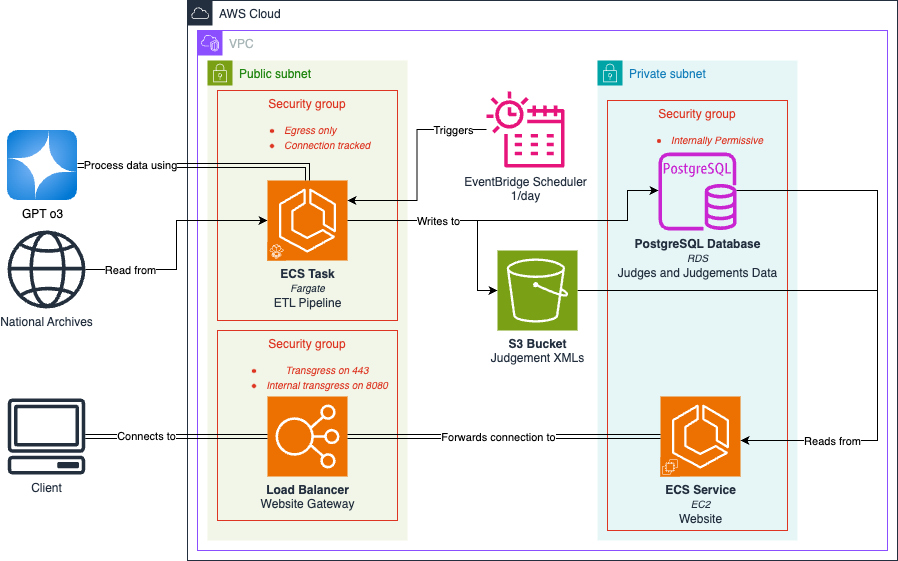

The diagram above was exported from draw.io. Its source (the exported page's mxGraphModel, read from the mxfile embedded in the PNG):
<mxGraphModel dx="1622" dy="743" grid="1" gridSize="10" guides="1" tooltips="1" connect="1" arrows="1" fold="1" page="1" pageScale="1" pageWidth="827" pageHeight="1169" math="0" shadow="0">
  <root>
    <mxCell id="0" />
    <mxCell id="1" parent="0" />
    <mxCell id="svKFRJVLYX2BS5h3yiOG-100" value="Public subnet" style="points=[[0,0],[0.25,0],[0.5,0],[0.75,0],[1,0],[1,0.25],[1,0.5],[1,0.75],[1,1],[0.75,1],[0.5,1],[0.25,1],[0,1],[0,0.75],[0,0.5],[0,0.25]];outlineConnect=0;gradientColor=none;html=1;whiteSpace=wrap;fontSize=12;fontStyle=0;container=1;pointerEvents=0;collapsible=0;recursiveResize=0;shape=mxgraph.aws4.group;grIcon=mxgraph.aws4.group_security_group;grStroke=0;strokeColor=#7AA116;fillColor=#F2F6E8;verticalAlign=top;align=left;spacingLeft=30;fontColor=#248814;dashed=0;" parent="1" vertex="1">
      <mxGeometry x="-20" y="150" width="200" height="480" as="geometry" />
    </mxCell>
    <mxCell id="svKFRJVLYX2BS5h3yiOG-45" value="Security group&lt;div&gt;&lt;ul&gt;&lt;li style=&quot;text-align: left;&quot;&gt;&lt;i&gt;&lt;font style=&quot;font-size: 10px;&quot;&gt;Egress only&lt;/font&gt;&lt;/i&gt;&lt;/li&gt;&lt;li&gt;&lt;i&gt;&lt;font style=&quot;font-size: 10px;&quot;&gt;Connection t&lt;/font&gt;&lt;/i&gt;&lt;i style=&quot;background-color: transparent; color: light-dark(rgb(221, 53, 34), rgb(255, 133, 117));&quot;&gt;&lt;font style=&quot;font-size: 10px;&quot;&gt;racked&lt;/font&gt;&lt;/i&gt;&lt;/li&gt;&lt;/ul&gt;&lt;/div&gt;" style="fillColor=none;strokeColor=#DD3522;verticalAlign=top;fontStyle=0;fontColor=#DD3522;whiteSpace=wrap;html=1;" parent="1" vertex="1">
      <mxGeometry x="-10" y="180" width="180" height="230" as="geometry" />
    </mxCell>
    <mxCell id="svKFRJVLYX2BS5h3yiOG-71" value="EventBridge Scheduler&lt;div&gt;1/day&lt;/div&gt;" style="sketch=0;outlineConnect=0;fontColor=#232F3E;gradientColor=none;fillColor=#E7157B;strokeColor=none;dashed=0;verticalLabelPosition=bottom;verticalAlign=top;align=center;html=1;fontSize=12;fontStyle=0;aspect=fixed;pointerEvents=1;shape=mxgraph.aws4.eventbridge_scheduler;" parent="1" vertex="1">
      <mxGeometry x="259" y="180" width="78" height="78" as="geometry" />
    </mxCell>
    <mxCell id="svKFRJVLYX2BS5h3yiOG-89" value="National Archives" style="sketch=0;outlineConnect=0;fontColor=#232F3E;gradientColor=none;fillColor=#232F3D;strokeColor=none;dashed=0;verticalLabelPosition=bottom;verticalAlign=top;align=center;html=1;fontSize=12;fontStyle=0;aspect=fixed;pointerEvents=1;shape=mxgraph.aws4.globe;" parent="1" vertex="1">
      <mxGeometry x="-220" y="320" width="78" height="78" as="geometry" />
    </mxCell>
    <mxCell id="svKFRJVLYX2BS5h3yiOG-96" value="Client" style="sketch=0;outlineConnect=0;fontColor=#232F3E;gradientColor=none;fillColor=#232F3D;strokeColor=none;dashed=0;verticalLabelPosition=bottom;verticalAlign=top;align=center;html=1;fontSize=12;fontStyle=0;aspect=fixed;pointerEvents=1;shape=mxgraph.aws4.client;" parent="1" vertex="1">
      <mxGeometry x="-220" y="488" width="78" height="76" as="geometry" />
    </mxCell>
    <mxCell id="svKFRJVLYX2BS5h3yiOG-101" value="VPC" style="points=[[0,0],[0.25,0],[0.5,0],[0.75,0],[1,0],[1,0.25],[1,0.5],[1,0.75],[1,1],[0.75,1],[0.5,1],[0.25,1],[0,1],[0,0.75],[0,0.5],[0,0.25]];outlineConnect=0;gradientColor=none;html=1;whiteSpace=wrap;fontSize=12;fontStyle=0;container=1;pointerEvents=0;collapsible=0;recursiveResize=0;shape=mxgraph.aws4.group;grIcon=mxgraph.aws4.group_vpc2;strokeColor=#8C4FFF;fillColor=none;verticalAlign=top;align=left;spacingLeft=30;fontColor=#AAB7B8;dashed=0;" parent="1" vertex="1">
      <mxGeometry x="-30" y="120" width="690" height="520" as="geometry" />
    </mxCell>
    <mxCell id="svKFRJVLYX2BS5h3yiOG-102" value="AWS Cloud" style="points=[[0,0],[0.25,0],[0.5,0],[0.75,0],[1,0],[1,0.25],[1,0.5],[1,0.75],[1,1],[0.75,1],[0.5,1],[0.25,1],[0,1],[0,0.75],[0,0.5],[0,0.25]];outlineConnect=0;gradientColor=none;html=1;whiteSpace=wrap;fontSize=12;fontStyle=0;container=0;pointerEvents=0;collapsible=0;recursiveResize=0;shape=mxgraph.aws4.group;grIcon=mxgraph.aws4.group_aws_cloud;strokeColor=#232F3E;fillColor=none;verticalAlign=top;align=left;spacingLeft=30;fontColor=#232F3E;dashed=0;" parent="1" vertex="1">
      <mxGeometry x="-40" y="90" width="710" height="560" as="geometry" />
    </mxCell>
    <mxCell id="svKFRJVLYX2BS5h3yiOG-99" value="Private subnet" style="points=[[0,0],[0.25,0],[0.5,0],[0.75,0],[1,0],[1,0.25],[1,0.5],[1,0.75],[1,1],[0.75,1],[0.5,1],[0.25,1],[0,1],[0,0.75],[0,0.5],[0,0.25]];outlineConnect=0;gradientColor=none;html=1;whiteSpace=wrap;fontSize=12;fontStyle=0;container=0;pointerEvents=0;collapsible=0;recursiveResize=0;shape=mxgraph.aws4.group;grIcon=mxgraph.aws4.group_security_group;grStroke=0;strokeColor=#00A4A6;fillColor=#E6F6F7;verticalAlign=top;align=left;spacingLeft=30;fontColor=#147EBA;dashed=0;" parent="1" vertex="1">
      <mxGeometry x="370" y="150" width="200" height="480" as="geometry" />
    </mxCell>
    <mxCell id="svKFRJVLYX2BS5h3yiOG-75" value="Security group&lt;div&gt;&lt;ul&gt;&lt;li&gt;&lt;font style=&quot;font-size: 10px;&quot;&gt;&lt;i&gt;Internally Permissive&lt;/i&gt;&lt;/font&gt;&lt;/li&gt;&lt;/ul&gt;&lt;/div&gt;" style="fillColor=none;strokeColor=#DD3522;verticalAlign=top;fontStyle=0;fontColor=#DD3522;whiteSpace=wrap;html=1;" parent="1" vertex="1">
      <mxGeometry x="380" y="190" width="180" height="430" as="geometry" />
    </mxCell>
    <mxCell id="svKFRJVLYX2BS5h3yiOG-74" value="&lt;b&gt;PostgreSQL Database&lt;/b&gt;&lt;div&gt;&lt;font style=&quot;font-size: 10px;&quot;&gt;&lt;i&gt;RDS&lt;/i&gt;&lt;/font&gt;&lt;/div&gt;&lt;div&gt;Judges and Judgements Data&lt;/div&gt;" style="sketch=0;outlineConnect=0;fontColor=#232F3E;gradientColor=none;fillColor=#C925D1;strokeColor=none;dashed=0;verticalLabelPosition=bottom;verticalAlign=top;align=center;html=1;fontSize=12;fontStyle=0;aspect=fixed;pointerEvents=1;shape=mxgraph.aws4.rds_postgresql_instance;" parent="1" vertex="1">
      <mxGeometry x="431" y="242" width="78" height="78" as="geometry" />
    </mxCell>
    <mxCell id="mogwHyKd4nBZ1xsCV_yF-2" style="edgeStyle=orthogonalEdgeStyle;rounded=0;orthogonalLoop=1;jettySize=auto;html=1;entryX=0;entryY=0.5;entryDx=0;entryDy=0;entryPerimeter=0;" parent="1" source="svKFRJVLYX2BS5h3yiOG-89" target="svKFRJVLYX2BS5h3yiOG-51" edge="1">
      <mxGeometry relative="1" as="geometry" />
    </mxCell>
    <mxCell id="ygyKLbbER7SILzHNcsFx-6" value="Read from" style="edgeLabel;html=1;align=center;verticalAlign=middle;resizable=0;points=[];" parent="mogwHyKd4nBZ1xsCV_yF-2" vertex="1" connectable="0">
      <mxGeometry x="-0.4529" relative="1" as="geometry">
        <mxPoint x="-19" as="offset" />
      </mxGeometry>
    </mxCell>
    <mxCell id="ygyKLbbER7SILzHNcsFx-2" style="edgeStyle=orthogonalEdgeStyle;rounded=0;orthogonalLoop=1;jettySize=auto;html=1;" parent="1" source="svKFRJVLYX2BS5h3yiOG-51" target="svKFRJVLYX2BS5h3yiOG-74" edge="1">
      <mxGeometry relative="1" as="geometry">
        <Array as="points">
          <mxPoint x="400" y="310" />
          <mxPoint x="400" y="280" />
        </Array>
      </mxGeometry>
    </mxCell>
    <mxCell id="svKFRJVLYX2BS5h3yiOG-51" value="&lt;b&gt;ECS Task&lt;/b&gt;&lt;div&gt;&lt;i&gt;&lt;font style=&quot;font-size: 10px;&quot;&gt;Fargate&lt;/font&gt;&lt;/i&gt;&lt;/div&gt;&lt;div&gt;ETL Pipeline&lt;/div&gt;" style="sketch=0;points=[[0,0,0],[0.25,0,0],[0.5,0,0],[0.75,0,0],[1,0,0],[0,1,0],[0.25,1,0],[0.5,1,0],[0.75,1,0],[1,1,0],[0,0.25,0],[0,0.5,0],[0,0.75,0],[1,0.25,0],[1,0.5,0],[1,0.75,0]];outlineConnect=0;fontColor=#232F3E;fillColor=#ED7100;strokeColor=#ffffff;dashed=0;verticalLabelPosition=bottom;verticalAlign=top;align=center;html=1;fontSize=12;fontStyle=0;aspect=fixed;shape=mxgraph.aws4.resourceIcon;resIcon=mxgraph.aws4.ecs;" parent="1" vertex="1">
      <mxGeometry x="40" y="270" width="80" height="80" as="geometry" />
    </mxCell>
    <mxCell id="svKFRJVLYX2BS5h3yiOG-52" value="" style="sketch=0;points=[[0,0,0],[0.25,0,0],[0.5,0,0],[0.75,0,0],[1,0,0],[0,1,0],[0.25,1,0],[0.5,1,0],[0.75,1,0],[1,1,0],[0,0.25,0],[0,0.5,0],[0,0.75,0],[1,0.25,0],[1,0.5,0],[1,0.75,0]];outlineConnect=0;fontColor=#232F3E;fillColor=#ED7100;strokeColor=#ffffff;dashed=0;verticalLabelPosition=bottom;verticalAlign=top;align=center;html=1;fontSize=12;fontStyle=0;aspect=fixed;shape=mxgraph.aws4.resourceIcon;resIcon=mxgraph.aws4.fargate;" parent="1" vertex="1">
      <mxGeometry x="40" y="332" width="18" height="18" as="geometry" />
    </mxCell>
    <mxCell id="i5LPw1YDStZTyWj4t00D-1" value="Security group&lt;div&gt;&lt;ul&gt;&lt;li&gt;&lt;span style=&quot;background-color: transparent; color: light-dark(rgb(221, 53, 34), rgb(255, 133, 117));&quot;&gt;&lt;font style=&quot;font-size: 10px;&quot;&gt;&lt;i&gt;Transgress on 443&lt;/i&gt;&lt;/font&gt;&lt;/span&gt;&lt;/li&gt;&lt;li&gt;&lt;span style=&quot;background-color: transparent; color: light-dark(rgb(221, 53, 34), rgb(255, 133, 117));&quot;&gt;&lt;font style=&quot;font-size: 10px;&quot;&gt;&lt;i&gt;Internal transgress on 8080&lt;/i&gt;&lt;/font&gt;&lt;/span&gt;&lt;/li&gt;&lt;/ul&gt;&lt;/div&gt;" style="fillColor=none;strokeColor=#DD3522;verticalAlign=top;fontStyle=0;fontColor=#DD3522;whiteSpace=wrap;html=1;" parent="1" vertex="1">
      <mxGeometry x="-10" y="420" width="180" height="190" as="geometry" />
    </mxCell>
    <mxCell id="i5LPw1YDStZTyWj4t00D-2" value="&lt;b&gt;Load Balancer&lt;/b&gt;&lt;div&gt;Website Gateway&lt;/div&gt;" style="sketch=0;points=[[0,0,0],[0.25,0,0],[0.5,0,0],[0.75,0,0],[1,0,0],[0,1,0],[0.25,1,0],[0.5,1,0],[0.75,1,0],[1,1,0],[0,0.25,0],[0,0.5,0],[0,0.75,0],[1,0.25,0],[1,0.5,0],[1,0.75,0]];outlineConnect=0;fontColor=#232F3E;fillColor=#ED7100;strokeColor=#ffffff;dashed=0;verticalLabelPosition=bottom;verticalAlign=top;align=center;html=1;fontSize=12;fontStyle=0;aspect=fixed;shape=mxgraph.aws4.resourceIcon;resIcon=mxgraph.aws4.elastic_load_balancing;" parent="1" vertex="1">
      <mxGeometry x="40" y="486" width="80" height="80" as="geometry" />
    </mxCell>
    <mxCell id="i5LPw1YDStZTyWj4t00D-10" style="edgeStyle=orthogonalEdgeStyle;rounded=0;orthogonalLoop=1;jettySize=auto;html=1;" parent="1" source="i5LPw1YDStZTyWj4t00D-3" target="i5LPw1YDStZTyWj4t00D-6" edge="1">
      <mxGeometry relative="1" as="geometry">
        <Array as="points">
          <mxPoint x="650" y="380" />
          <mxPoint x="650" y="530" />
        </Array>
      </mxGeometry>
    </mxCell>
    <mxCell id="i5LPw1YDStZTyWj4t00D-3" value="&lt;b&gt;S3 Bucket&lt;/b&gt;&lt;div&gt;Judgement XMLs&lt;/div&gt;" style="sketch=0;points=[[0,0,0],[0.25,0,0],[0.5,0,0],[0.75,0,0],[1,0,0],[0,1,0],[0.25,1,0],[0.5,1,0],[0.75,1,0],[1,1,0],[0,0.25,0],[0,0.5,0],[0,0.75,0],[1,0.25,0],[1,0.5,0],[1,0.75,0]];outlineConnect=0;fontColor=#232F3E;fillColor=#7AA116;strokeColor=#ffffff;dashed=0;verticalLabelPosition=bottom;verticalAlign=top;align=center;html=1;fontSize=12;fontStyle=0;aspect=fixed;shape=mxgraph.aws4.resourceIcon;resIcon=mxgraph.aws4.s3;" parent="1" vertex="1">
      <mxGeometry x="270" y="340" width="80" height="80" as="geometry" />
    </mxCell>
    <mxCell id="i5LPw1YDStZTyWj4t00D-6" value="&lt;b&gt;ECS Service&lt;/b&gt;&lt;div&gt;&lt;i&gt;&lt;font style=&quot;font-size: 10px;&quot;&gt;EC2&lt;/font&gt;&lt;/i&gt;&lt;/div&gt;&lt;div&gt;Website&lt;/div&gt;" style="sketch=0;points=[[0,0,0],[0.25,0,0],[0.5,0,0],[0.75,0,0],[1,0,0],[0,1,0],[0.25,1,0],[0.5,1,0],[0.75,1,0],[1,1,0],[0,0.25,0],[0,0.5,0],[0,0.75,0],[1,0.25,0],[1,0.5,0],[1,0.75,0]];outlineConnect=0;fontColor=#232F3E;fillColor=#ED7100;strokeColor=#ffffff;dashed=0;verticalLabelPosition=bottom;verticalAlign=top;align=center;html=1;fontSize=12;fontStyle=0;aspect=fixed;shape=mxgraph.aws4.resourceIcon;resIcon=mxgraph.aws4.ecs;" parent="1" vertex="1">
      <mxGeometry x="433" y="486" width="80" height="80" as="geometry" />
    </mxCell>
    <mxCell id="i5LPw1YDStZTyWj4t00D-7" value="" style="sketch=0;points=[[0,0,0],[0.25,0,0],[0.5,0,0],[0.75,0,0],[1,0,0],[0,1,0],[0.25,1,0],[0.5,1,0],[0.75,1,0],[1,1,0],[0,0.25,0],[0,0.5,0],[0,0.75,0],[1,0.25,0],[1,0.5,0],[1,0.75,0]];outlineConnect=0;fontColor=#232F3E;fillColor=#ED7100;strokeColor=#ffffff;dashed=0;verticalLabelPosition=bottom;verticalAlign=top;align=center;html=1;fontSize=12;fontStyle=0;aspect=fixed;shape=mxgraph.aws4.resourceIcon;resIcon=mxgraph.aws4.ec2;" parent="1" vertex="1">
      <mxGeometry x="433" y="547" width="19" height="19" as="geometry" />
    </mxCell>
    <mxCell id="i5LPw1YDStZTyWj4t00D-11" style="edgeStyle=orthogonalEdgeStyle;rounded=0;orthogonalLoop=1;jettySize=auto;html=1;" parent="1" source="svKFRJVLYX2BS5h3yiOG-74" target="i5LPw1YDStZTyWj4t00D-6" edge="1">
      <mxGeometry relative="1" as="geometry">
        <Array as="points">
          <mxPoint x="650" y="280" />
          <mxPoint x="650" y="530" />
        </Array>
      </mxGeometry>
    </mxCell>
    <mxCell id="ygyKLbbER7SILzHNcsFx-5" value="Reads from" style="edgeLabel;html=1;align=center;verticalAlign=middle;resizable=0;points=[];" parent="i5LPw1YDStZTyWj4t00D-11" vertex="1" connectable="0">
      <mxGeometry x="0.6849" y="-3" relative="1" as="geometry">
        <mxPoint x="8" y="3" as="offset" />
      </mxGeometry>
    </mxCell>
    <mxCell id="i5LPw1YDStZTyWj4t00D-14" value="" style="shape=link;html=1;rounded=0;entryX=0;entryY=0.5;entryDx=0;entryDy=0;entryPerimeter=0;" parent="1" source="svKFRJVLYX2BS5h3yiOG-96" target="i5LPw1YDStZTyWj4t00D-2" edge="1">
      <mxGeometry width="100" relative="1" as="geometry">
        <mxPoint x="120" y="490" as="sourcePoint" />
        <mxPoint x="220" y="490" as="targetPoint" />
        <Array as="points" />
      </mxGeometry>
    </mxCell>
    <mxCell id="ygyKLbbER7SILzHNcsFx-10" value="Connects to" style="edgeLabel;html=1;align=center;verticalAlign=middle;resizable=0;points=[];" parent="i5LPw1YDStZTyWj4t00D-14" vertex="1" connectable="0">
      <mxGeometry x="-0.3327" y="1" relative="1" as="geometry">
        <mxPoint as="offset" />
      </mxGeometry>
    </mxCell>
    <mxCell id="i5LPw1YDStZTyWj4t00D-18" value="" style="shape=link;html=1;rounded=0;exitX=1;exitY=0.5;exitDx=0;exitDy=0;exitPerimeter=0;entryX=0;entryY=0.5;entryDx=0;entryDy=0;entryPerimeter=0;" parent="1" source="i5LPw1YDStZTyWj4t00D-2" target="i5LPw1YDStZTyWj4t00D-6" edge="1">
      <mxGeometry width="100" relative="1" as="geometry">
        <mxPoint x="179" y="525.5" as="sourcePoint" />
        <mxPoint x="541" y="525.5" as="targetPoint" />
      </mxGeometry>
    </mxCell>
    <mxCell id="ygyKLbbER7SILzHNcsFx-9" value="Forwards connection to" style="edgeLabel;html=1;align=center;verticalAlign=middle;resizable=0;points=[];" parent="i5LPw1YDStZTyWj4t00D-18" vertex="1" connectable="0">
      <mxGeometry x="-0.2775" y="6" relative="1" as="geometry">
        <mxPoint x="37" y="6" as="offset" />
      </mxGeometry>
    </mxCell>
    <mxCell id="i5LPw1YDStZTyWj4t00D-19" value="GPT o3" style="image;aspect=fixed;html=1;points=[];align=center;fontSize=12;image=img/lib/azure2/ai_machine_learning/Azure_OpenAI.svg;" parent="1" vertex="1">
      <mxGeometry x="-220" y="220" width="70" height="70" as="geometry" />
    </mxCell>
    <mxCell id="i5LPw1YDStZTyWj4t00D-20" value="" style="shape=link;html=1;rounded=0;exitX=0.5;exitY=0;exitDx=0;exitDy=0;exitPerimeter=0;" parent="1" source="svKFRJVLYX2BS5h3yiOG-51" target="i5LPw1YDStZTyWj4t00D-19" edge="1">
      <mxGeometry width="100" relative="1" as="geometry">
        <mxPoint x="235" y="290" as="sourcePoint" />
        <mxPoint x="213" y="80" as="targetPoint" />
        <Array as="points">
          <mxPoint x="80" y="255" />
        </Array>
      </mxGeometry>
    </mxCell>
    <mxCell id="i5LPw1YDStZTyWj4t00D-21" value="Process data using" style="edgeLabel;html=1;align=center;verticalAlign=middle;resizable=0;points=[];" parent="i5LPw1YDStZTyWj4t00D-20" vertex="1" connectable="0">
      <mxGeometry x="0.7192" y="-1" relative="1" as="geometry">
        <mxPoint x="18" as="offset" />
      </mxGeometry>
    </mxCell>
    <mxCell id="ygyKLbbER7SILzHNcsFx-3" style="edgeStyle=orthogonalEdgeStyle;rounded=0;orthogonalLoop=1;jettySize=auto;html=1;entryX=0;entryY=0.5;entryDx=0;entryDy=0;entryPerimeter=0;" parent="1" source="svKFRJVLYX2BS5h3yiOG-51" target="i5LPw1YDStZTyWj4t00D-3" edge="1">
      <mxGeometry relative="1" as="geometry">
        <Array as="points">
          <mxPoint x="250" y="310" />
          <mxPoint x="250" y="380" />
        </Array>
      </mxGeometry>
    </mxCell>
    <mxCell id="ygyKLbbER7SILzHNcsFx-4" value="Writes to" style="edgeLabel;html=1;align=center;verticalAlign=middle;resizable=0;points=[];" parent="ygyKLbbER7SILzHNcsFx-3" vertex="1" connectable="0">
      <mxGeometry x="-0.3374" y="2" relative="1" as="geometry">
        <mxPoint x="17" y="2" as="offset" />
      </mxGeometry>
    </mxCell>
    <mxCell id="2RW2rscMNePMBzH_I5i1-2" style="edgeStyle=orthogonalEdgeStyle;rounded=0;orthogonalLoop=1;jettySize=auto;html=1;entryX=1;entryY=0.25;entryDx=0;entryDy=0;entryPerimeter=0;" edge="1" parent="1" source="svKFRJVLYX2BS5h3yiOG-71" target="svKFRJVLYX2BS5h3yiOG-51">
      <mxGeometry relative="1" as="geometry" />
    </mxCell>
    <mxCell id="2RW2rscMNePMBzH_I5i1-3" value="Triggers" style="edgeLabel;html=1;align=center;verticalAlign=middle;resizable=0;points=[];" vertex="1" connectable="0" parent="2RW2rscMNePMBzH_I5i1-2">
      <mxGeometry x="-0.6762" relative="1" as="geometry">
        <mxPoint as="offset" />
      </mxGeometry>
    </mxCell>
  </root>
</mxGraphModel>